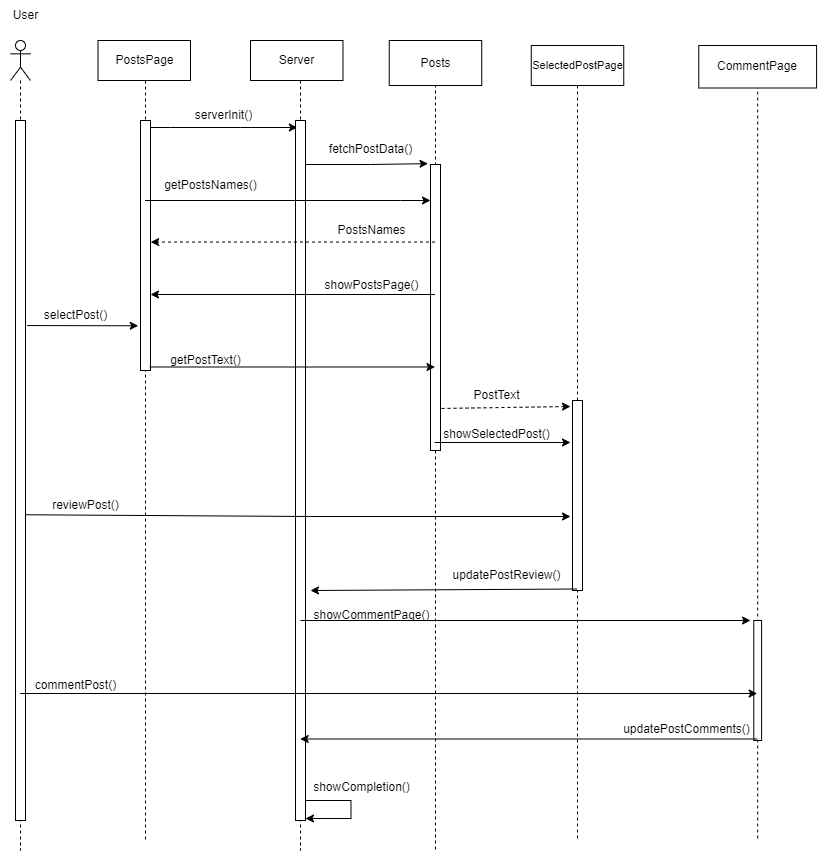

The diagram above was exported from draw.io. Its source (the exported page's mxGraphModel, read from the mxfile embedded in the PNG):
<mxGraphModel dx="1658" dy="828" grid="1" gridSize="10" guides="1" tooltips="1" connect="1" arrows="1" fold="1" page="1" pageScale="1" pageWidth="850" pageHeight="1100" math="0" shadow="0">
  <root>
    <mxCell id="0" />
    <mxCell id="1" parent="0" />
    <mxCell id="P5B2Entr7xozEBkngnMB-3" value="" style="shape=umlLifeline;perimeter=lifelinePerimeter;whiteSpace=wrap;html=1;container=1;dropTarget=0;collapsible=0;recursiveResize=0;outlineConnect=0;portConstraint=eastwest;newEdgeStyle={&quot;edgeStyle&quot;:&quot;elbowEdgeStyle&quot;,&quot;elbow&quot;:&quot;vertical&quot;,&quot;curved&quot;:0,&quot;rounded&quot;:0};participant=umlBoundary;" parent="1" vertex="1">
      <mxGeometry x="732.19" y="265" width="50" height="795" as="geometry" />
    </mxCell>
    <mxCell id="P5B2Entr7xozEBkngnMB-6" value="" style="shape=umlLifeline;perimeter=lifelinePerimeter;whiteSpace=wrap;html=1;container=1;dropTarget=0;collapsible=0;recursiveResize=0;outlineConnect=0;portConstraint=eastwest;newEdgeStyle={&quot;edgeStyle&quot;:&quot;elbowEdgeStyle&quot;,&quot;elbow&quot;:&quot;vertical&quot;,&quot;curved&quot;:0,&quot;rounded&quot;:0};participant=umlBoundary;" parent="1" vertex="1">
      <mxGeometry x="120" y="260" width="50" height="800" as="geometry" />
    </mxCell>
    <mxCell id="P5B2Entr7xozEBkngnMB-8" value="" style="shape=umlLifeline;perimeter=lifelinePerimeter;whiteSpace=wrap;html=1;container=1;dropTarget=0;collapsible=0;recursiveResize=0;outlineConnect=0;portConstraint=eastwest;newEdgeStyle={&quot;edgeStyle&quot;:&quot;elbowEdgeStyle&quot;,&quot;elbow&quot;:&quot;vertical&quot;,&quot;curved&quot;:0,&quot;rounded&quot;:0};participant=umlBoundary;" parent="1" vertex="1">
      <mxGeometry x="552" y="265" width="50" height="795" as="geometry" />
    </mxCell>
    <mxCell id="P5B2Entr7xozEBkngnMB-10" value="" style="shape=umlLifeline;perimeter=lifelinePerimeter;whiteSpace=wrap;html=1;container=1;dropTarget=0;collapsible=0;recursiveResize=0;outlineConnect=0;portConstraint=eastwest;newEdgeStyle={&quot;edgeStyle&quot;:&quot;elbowEdgeStyle&quot;,&quot;elbow&quot;:&quot;vertical&quot;,&quot;curved&quot;:0,&quot;rounded&quot;:0};participant=umlEntity;" parent="1" vertex="1">
      <mxGeometry x="280" y="260" width="40" height="810" as="geometry" />
    </mxCell>
    <mxCell id="P5B2Entr7xozEBkngnMB-12" value="" style="shape=umlLifeline;perimeter=lifelinePerimeter;whiteSpace=wrap;html=1;container=1;dropTarget=0;collapsible=0;recursiveResize=0;outlineConnect=0;portConstraint=eastwest;newEdgeStyle={&quot;edgeStyle&quot;:&quot;elbowEdgeStyle&quot;,&quot;elbow&quot;:&quot;vertical&quot;,&quot;curved&quot;:0,&quot;rounded&quot;:0};participant=umlActor;" parent="1" vertex="1">
      <mxGeometry x="10" y="260" width="20" height="810" as="geometry" />
    </mxCell>
    <mxCell id="P5B2Entr7xozEBkngnMB-15" value="Server" style="text;html=1;align=center;verticalAlign=middle;resizable=0;points=[];autosize=1;strokeColor=none;fillColor=none;" parent="1" vertex="1">
      <mxGeometry x="266.25" y="264" width="60" height="30" as="geometry" />
    </mxCell>
    <mxCell id="P5B2Entr7xozEBkngnMB-26" value="User" style="text;html=1;align=center;verticalAlign=middle;resizable=0;points=[];autosize=1;strokeColor=none;fillColor=none;" parent="1" vertex="1">
      <mxGeometry y="220" width="50" height="30" as="geometry" />
    </mxCell>
    <mxCell id="P5B2Entr7xozEBkngnMB-86" value="" style="endArrow=classic;html=1;rounded=0;entryX=0.185;entryY=0.01;entryDx=0;entryDy=0;entryPerimeter=0;" parent="1" target="P5B2Entr7xozEBkngnMB-114" edge="1">
      <mxGeometry width="50" height="50" relative="1" as="geometry">
        <mxPoint x="144.5" y="347" as="sourcePoint" />
        <mxPoint x="300" y="347" as="targetPoint" />
        <Array as="points">
          <mxPoint x="170" y="347" />
          <mxPoint x="240" y="347" />
        </Array>
      </mxGeometry>
    </mxCell>
    <mxCell id="P5B2Entr7xozEBkngnMB-87" value="serverInit()" style="text;html=1;align=center;verticalAlign=middle;resizable=0;points=[];autosize=1;strokeColor=none;fillColor=none;" parent="1" vertex="1">
      <mxGeometry x="183" y="320" width="80" height="30" as="geometry" />
    </mxCell>
    <mxCell id="P5B2Entr7xozEBkngnMB-91" value="selectPost()" style="text;html=1;align=center;verticalAlign=middle;resizable=0;points=[];autosize=1;strokeColor=none;fillColor=none;" parent="1" vertex="1">
      <mxGeometry x="30" y="520" width="90" height="30" as="geometry" />
    </mxCell>
    <mxCell id="P5B2Entr7xozEBkngnMB-92" value="" style="shape=umlLifeline;perimeter=lifelinePerimeter;whiteSpace=wrap;html=1;container=1;dropTarget=0;collapsible=0;recursiveResize=0;outlineConnect=0;portConstraint=eastwest;newEdgeStyle={&quot;edgeStyle&quot;:&quot;elbowEdgeStyle&quot;,&quot;elbow&quot;:&quot;vertical&quot;,&quot;curved&quot;:0,&quot;rounded&quot;:0};participant=umlEntity;" parent="1" vertex="1">
      <mxGeometry x="415" y="264" width="40" height="806" as="geometry" />
    </mxCell>
    <mxCell id="P5B2Entr7xozEBkngnMB-95" value="fetchPostData()" style="text;html=1;align=center;verticalAlign=middle;resizable=0;points=[];autosize=1;strokeColor=none;fillColor=none;" parent="1" vertex="1">
      <mxGeometry x="315" y="354" width="110" height="30" as="geometry" />
    </mxCell>
    <mxCell id="P5B2Entr7xozEBkngnMB-96" value="" style="endArrow=classic;html=1;rounded=0;entryX=-0.249;entryY=-0.003;entryDx=0;entryDy=0;entryPerimeter=0;" parent="1" target="P5B2Entr7xozEBkngnMB-115" edge="1">
      <mxGeometry width="50" height="50" relative="1" as="geometry">
        <mxPoint x="299.5" y="384" as="sourcePoint" />
        <mxPoint x="434.5" y="384" as="targetPoint" />
        <Array as="points">
          <mxPoint x="370" y="384" />
        </Array>
      </mxGeometry>
    </mxCell>
    <mxCell id="P5B2Entr7xozEBkngnMB-99" value="showSelectedPost()" style="text;html=1;align=center;verticalAlign=middle;resizable=0;points=[];autosize=1;strokeColor=none;fillColor=none;" parent="1" vertex="1">
      <mxGeometry x="431.25" y="639" width="130" height="30" as="geometry" />
    </mxCell>
    <mxCell id="P5B2Entr7xozEBkngnMB-101" value="getPostText()" style="text;html=1;align=center;verticalAlign=middle;resizable=0;points=[];autosize=1;strokeColor=none;fillColor=none;" parent="1" vertex="1">
      <mxGeometry x="160" y="565" width="90" height="30" as="geometry" />
    </mxCell>
    <mxCell id="P5B2Entr7xozEBkngnMB-111" value="" style="html=1;points=[];perimeter=orthogonalPerimeter;fontSize=11;" parent="1" vertex="1">
      <mxGeometry x="15" y="340" width="10" height="700" as="geometry" />
    </mxCell>
    <mxCell id="P5B2Entr7xozEBkngnMB-112" value="" style="html=1;points=[];perimeter=orthogonalPerimeter;fontSize=11;" parent="1" vertex="1">
      <mxGeometry x="140" y="340" width="10" height="250" as="geometry" />
    </mxCell>
    <mxCell id="P5B2Entr7xozEBkngnMB-114" value="" style="html=1;points=[];perimeter=orthogonalPerimeter;fontSize=11;" parent="1" vertex="1">
      <mxGeometry x="295" y="340" width="10" height="700" as="geometry" />
    </mxCell>
    <mxCell id="P5B2Entr7xozEBkngnMB-116" value="" style="endArrow=classic;html=1;rounded=0;" parent="1" source="P5B2Entr7xozEBkngnMB-92" target="P5B2Entr7xozEBkngnMB-115" edge="1">
      <mxGeometry width="50" height="50" relative="1" as="geometry">
        <mxPoint x="435" y="520" as="sourcePoint" />
        <mxPoint x="577" y="520" as="targetPoint" />
        <Array as="points" />
      </mxGeometry>
    </mxCell>
    <mxCell id="P5B2Entr7xozEBkngnMB-115" value="" style="html=1;points=[];perimeter=orthogonalPerimeter;fontSize=11;" parent="1" vertex="1">
      <mxGeometry x="430" y="384" width="10" height="286" as="geometry" />
    </mxCell>
    <mxCell id="P5B2Entr7xozEBkngnMB-117" value="" style="html=1;points=[];perimeter=orthogonalPerimeter;fontSize=11;" parent="1" vertex="1">
      <mxGeometry x="572" y="620" width="10" height="190" as="geometry" />
    </mxCell>
    <mxCell id="P5B2Entr7xozEBkngnMB-118" value="" style="html=1;points=[];perimeter=orthogonalPerimeter;fontSize=11;" parent="1" vertex="1">
      <mxGeometry x="753.28" y="840" width="7.81" height="120" as="geometry" />
    </mxCell>
    <mxCell id="HHLxlXF3DrimcwjlJro2-1" value="PostsPage" style="rounded=0;whiteSpace=wrap;html=1;" parent="1" vertex="1">
      <mxGeometry x="97.5" y="260" width="92.5" height="40" as="geometry" />
    </mxCell>
    <mxCell id="HHLxlXF3DrimcwjlJro2-5" value="Server" style="rounded=0;whiteSpace=wrap;html=1;" parent="1" vertex="1">
      <mxGeometry x="250" y="260" width="92.5" height="40" as="geometry" />
    </mxCell>
    <mxCell id="HHLxlXF3DrimcwjlJro2-7" value="Posts" style="rounded=0;whiteSpace=wrap;html=1;" parent="1" vertex="1">
      <mxGeometry x="388.75" y="260" width="92.5" height="45" as="geometry" />
    </mxCell>
    <mxCell id="HHLxlXF3DrimcwjlJro2-8" value="&lt;font style=&quot;font-size: 11px;&quot;&gt;SelectedPostPage&lt;/font&gt;" style="rounded=0;whiteSpace=wrap;html=1;" parent="1" vertex="1">
      <mxGeometry x="530.75" y="265" width="92.5" height="40" as="geometry" />
    </mxCell>
    <mxCell id="HHLxlXF3DrimcwjlJro2-9" value="CommentPage" style="rounded=0;whiteSpace=wrap;html=1;" parent="1" vertex="1">
      <mxGeometry x="698.2800000000001" y="265" width="117.81" height="42.5" as="geometry" />
    </mxCell>
    <mxCell id="iQvTy6QtQx_qdLK6UfDv-1" value="" style="endArrow=classic;html=1;rounded=0;" parent="1" source="P5B2Entr7xozEBkngnMB-6" edge="1">
      <mxGeometry x="-0.1651" y="23" width="50" height="50" relative="1" as="geometry">
        <mxPoint x="440.00000000000006" y="412" as="sourcePoint" />
        <mxPoint x="430" y="420" as="targetPoint" />
        <Array as="points">
          <mxPoint x="400" y="420" />
        </Array>
        <mxPoint x="-3" y="-12" as="offset" />
      </mxGeometry>
    </mxCell>
    <mxCell id="iQvTy6QtQx_qdLK6UfDv-2" value="getPostsNames()" style="text;html=1;align=center;verticalAlign=middle;resizable=0;points=[];autosize=1;strokeColor=none;fillColor=none;" parent="1" vertex="1">
      <mxGeometry x="150" y="390" width="120" height="30" as="geometry" />
    </mxCell>
    <mxCell id="iQvTy6QtQx_qdLK6UfDv-3" value="" style="endArrow=classic;html=1;rounded=0;entryX=1.018;entryY=0.804;entryDx=0;entryDy=0;entryPerimeter=0;dashed=1;" parent="1" edge="1">
      <mxGeometry width="50" height="50" relative="1" as="geometry">
        <mxPoint x="434.5" y="461.55999999999995" as="sourcePoint" />
        <mxPoint x="150.17999999999984" y="461.55999999999995" as="targetPoint" />
      </mxGeometry>
    </mxCell>
    <mxCell id="iQvTy6QtQx_qdLK6UfDv-5" value="PostsNames" style="text;html=1;align=center;verticalAlign=middle;resizable=0;points=[];autosize=1;strokeColor=none;fillColor=none;" parent="1" vertex="1">
      <mxGeometry x="326.25" y="435" width="90" height="30" as="geometry" />
    </mxCell>
    <mxCell id="iQvTy6QtQx_qdLK6UfDv-6" value="" style="endArrow=classic;html=1;rounded=0;" parent="1" source="P5B2Entr7xozEBkngnMB-92" edge="1">
      <mxGeometry x="-0.1651" y="23" width="50" height="50" relative="1" as="geometry">
        <mxPoint x="150.00000000000006" y="496" as="sourcePoint" />
        <mxPoint x="150.00000000000006" y="514" as="targetPoint" />
        <Array as="points">
          <mxPoint x="195.50000000000006" y="514" />
        </Array>
        <mxPoint x="-3" y="-12" as="offset" />
      </mxGeometry>
    </mxCell>
    <mxCell id="iQvTy6QtQx_qdLK6UfDv-7" value="" style="endArrow=classic;html=1;rounded=0;entryX=-0.226;entryY=0.968;entryDx=0;entryDy=0;entryPerimeter=0;exitX=-0.037;exitY=0.835;exitDx=0;exitDy=0;exitPerimeter=0;" parent="1" source="P5B2Entr7xozEBkngnMB-91" edge="1">
      <mxGeometry width="50" height="50" relative="1" as="geometry">
        <mxPoint x="30" y="545" as="sourcePoint" />
        <mxPoint x="137.74" y="545.28" as="targetPoint" />
      </mxGeometry>
    </mxCell>
    <mxCell id="iQvTy6QtQx_qdLK6UfDv-9" value="" style="endArrow=classic;html=1;rounded=0;exitX=0.929;exitY=0.994;exitDx=0;exitDy=0;exitPerimeter=0;" parent="1" edge="1">
      <mxGeometry width="50" height="50" relative="1" as="geometry">
        <mxPoint x="149.28999999999996" y="586.5" as="sourcePoint" />
        <mxPoint x="434.5" y="586.5" as="targetPoint" />
      </mxGeometry>
    </mxCell>
    <mxCell id="iQvTy6QtQx_qdLK6UfDv-10" value="" style="endArrow=classic;html=1;rounded=0;exitX=1.1;exitY=0.853;exitDx=0;exitDy=0;exitPerimeter=0;dashed=1;" parent="1" source="P5B2Entr7xozEBkngnMB-115" edge="1">
      <mxGeometry width="50" height="50" relative="1" as="geometry">
        <mxPoint x="490" y="630" as="sourcePoint" />
        <mxPoint x="570" y="626" as="targetPoint" />
      </mxGeometry>
    </mxCell>
    <mxCell id="iQvTy6QtQx_qdLK6UfDv-11" value="PostText" style="text;html=1;align=center;verticalAlign=middle;resizable=0;points=[];autosize=1;strokeColor=none;fillColor=none;" parent="1" vertex="1">
      <mxGeometry x="460.75" y="600" width="70" height="30" as="geometry" />
    </mxCell>
    <mxCell id="iQvTy6QtQx_qdLK6UfDv-14" value="" style="endArrow=classic;html=1;rounded=0;exitX=1.074;exitY=0.947;exitDx=0;exitDy=0;exitPerimeter=0;" parent="1" edge="1">
      <mxGeometry width="50" height="50" relative="1" as="geometry">
        <mxPoint x="25.74000000000001" y="734.27" as="sourcePoint" />
        <mxPoint x="570" y="736" as="targetPoint" />
        <Array as="points">
          <mxPoint x="310" y="736" />
        </Array>
      </mxGeometry>
    </mxCell>
    <mxCell id="iQvTy6QtQx_qdLK6UfDv-15" value="reviewPost()" style="text;html=1;align=center;verticalAlign=middle;resizable=0;points=[];autosize=1;strokeColor=none;fillColor=none;" parent="1" vertex="1">
      <mxGeometry x="40" y="710" width="90" height="30" as="geometry" />
    </mxCell>
    <mxCell id="iQvTy6QtQx_qdLK6UfDv-17" value="" style="endArrow=classic;html=1;rounded=0;" parent="1" edge="1">
      <mxGeometry width="50" height="50" relative="1" as="geometry">
        <mxPoint x="576.5" y="808.5" as="sourcePoint" />
        <mxPoint x="310" y="810" as="targetPoint" />
      </mxGeometry>
    </mxCell>
    <mxCell id="iQvTy6QtQx_qdLK6UfDv-18" value="updatePostReview()" style="text;html=1;align=center;verticalAlign=middle;resizable=0;points=[];autosize=1;strokeColor=none;fillColor=none;" parent="1" vertex="1">
      <mxGeometry x="441.25" y="780" width="130" height="30" as="geometry" />
    </mxCell>
    <mxCell id="iQvTy6QtQx_qdLK6UfDv-20" value="" style="endArrow=classic;html=1;rounded=0;" parent="1" edge="1">
      <mxGeometry width="50" height="50" relative="1" as="geometry">
        <mxPoint x="300.00000000000006" y="840" as="sourcePoint" />
        <mxPoint x="750" y="840" as="targetPoint" />
      </mxGeometry>
    </mxCell>
    <mxCell id="iQvTy6QtQx_qdLK6UfDv-21" value="showCommentPage()" style="text;html=1;align=center;verticalAlign=middle;resizable=0;points=[];autosize=1;strokeColor=none;fillColor=none;" parent="1" vertex="1">
      <mxGeometry x="301.25000000000006" y="820" width="140" height="30" as="geometry" />
    </mxCell>
    <mxCell id="iQvTy6QtQx_qdLK6UfDv-22" value="" style="endArrow=classic;html=1;rounded=0;" parent="1" edge="1">
      <mxGeometry width="50" height="50" relative="1" as="geometry">
        <mxPoint x="19.700000000000045" y="913" as="sourcePoint" />
        <mxPoint x="756.69" y="913" as="targetPoint" />
      </mxGeometry>
    </mxCell>
    <mxCell id="iQvTy6QtQx_qdLK6UfDv-23" value="commentPost()" style="text;html=1;align=center;verticalAlign=middle;resizable=0;points=[];autosize=1;strokeColor=none;fillColor=none;" parent="1" vertex="1">
      <mxGeometry x="25" y="890" width="100" height="30" as="geometry" />
    </mxCell>
    <mxCell id="iQvTy6QtQx_qdLK6UfDv-25" value="updatePostComments()" style="text;html=1;align=center;verticalAlign=middle;resizable=0;points=[];autosize=1;strokeColor=none;fillColor=none;" parent="1" vertex="1">
      <mxGeometry x="611.1" y="934" width="150" height="30" as="geometry" />
    </mxCell>
    <mxCell id="iQvTy6QtQx_qdLK6UfDv-26" value="" style="endArrow=classic;html=1;rounded=0;" parent="1" edge="1">
      <mxGeometry width="50" height="50" relative="1" as="geometry">
        <mxPoint x="756.69" y="958.5" as="sourcePoint" />
        <mxPoint x="299.70000000000005" y="958.5" as="targetPoint" />
      </mxGeometry>
    </mxCell>
    <mxCell id="iQvTy6QtQx_qdLK6UfDv-27" value="showPostsPage()" style="text;html=1;align=center;verticalAlign=middle;resizable=0;points=[];autosize=1;strokeColor=none;fillColor=none;" parent="1" vertex="1">
      <mxGeometry x="311.25" y="490" width="120" height="30" as="geometry" />
    </mxCell>
    <mxCell id="iQvTy6QtQx_qdLK6UfDv-28" value="" style="endArrow=classic;html=1;rounded=0;" parent="1" edge="1">
      <mxGeometry x="-0.1651" y="23" width="50" height="50" relative="1" as="geometry">
        <mxPoint x="305.00000000000006" y="1020" as="sourcePoint" />
        <mxPoint x="305.00000000000006" y="1038" as="targetPoint" />
        <Array as="points">
          <mxPoint x="350.50000000000006" y="1020" />
          <mxPoint x="350.50000000000006" y="1038" />
        </Array>
        <mxPoint x="-3" y="-12" as="offset" />
      </mxGeometry>
    </mxCell>
    <mxCell id="iQvTy6QtQx_qdLK6UfDv-30" value="showCompletion()" style="text;html=1;align=center;verticalAlign=middle;resizable=0;points=[];autosize=1;strokeColor=none;fillColor=none;" parent="1" vertex="1">
      <mxGeometry x="301.25" y="992" width="120" height="30" as="geometry" />
    </mxCell>
    <mxCell id="BST39Ys_Fm34CQpkA66X-1" value="" style="endArrow=classic;html=1;rounded=0;" parent="1" edge="1">
      <mxGeometry width="50" height="50" relative="1" as="geometry">
        <mxPoint x="434.07142857142844" y="662" as="sourcePoint" />
        <mxPoint x="570" y="662" as="targetPoint" />
      </mxGeometry>
    </mxCell>
  </root>
</mxGraphModel>